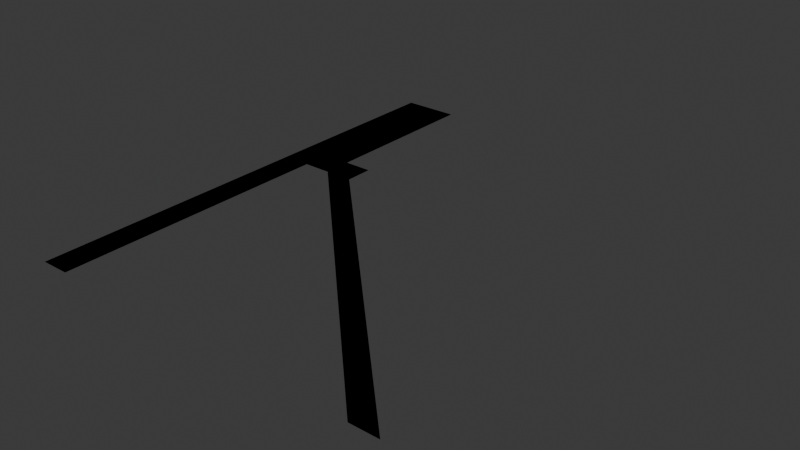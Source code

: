 # Source: cruz_blanca.blend  (saved by Blender 4.2.66; exported with 4.5.12 LTS)
import bpy
from mathutils import Matrix  # noqa: F401  (used for matrix-valued properties, if any)

bpy.ops.wm.read_factory_settings(use_empty=True)
scene = bpy.context.scene
scene.name = 'Scene'

# ---- collections
col_collection = bpy.data.collections.new('Collection'); scene.collection.children.link(col_collection)

# ---- materials (node trees are filled in below, after node groups)
mat_road = bpy.data.materials.new('Road')
mat_road.use_backface_culling = True
mat_sidewalk = bpy.data.materials.new('Sidewalk')
mat_sidewalk.use_backface_culling = True

# ---- material node trees
mat_road.use_nodes = True; mat_road.node_tree.nodes.clear()
_N = mat_road.node_tree.nodes; _L = mat_road.node_tree.links
n0 = _N.new('ShaderNodeBsdfPrincipled'); n0.name = 'Principled BSDF'; n0.location = (10, 300)
n0.inputs[0].default_value = (0.2159, 0.2159, 0.2159, 1.0)
n0.inputs[2].default_value = 1.0
n1 = _N.new('ShaderNodeOutputMaterial'); n1.name = 'Material Output'; n1.location = (300, 300)
_L.new(n0.outputs[0], n1.inputs[0])
n1.is_active_output = True
mat_sidewalk.use_nodes = True; mat_sidewalk.node_tree.nodes.clear()
_N = mat_sidewalk.node_tree.nodes; _L = mat_sidewalk.node_tree.links
n0 = _N.new('ShaderNodeBsdfPrincipled'); n0.name = 'Principled BSDF'; n0.location = (10, 300)
n0.inputs[0].default_value = (0.521, 0.521, 0.521, 1.0)
n0.inputs[2].default_value = 1.0
n1 = _N.new('ShaderNodeOutputMaterial'); n1.name = 'Material Output'; n1.location = (300, 300)
_L.new(n0.outputs[0], n1.inputs[0])
n1.is_active_output = True

# ---- world
world_world = bpy.data.worlds.new('World'); scene.world = world_world
world_world.use_nodes = True; world_world.node_tree.nodes.clear()
_N = world_world.node_tree.nodes; _L = world_world.node_tree.links
n0 = _N.new('ShaderNodeOutputWorld'); n0.name = 'World Output'; n0.location = (300, 300)
n1 = _N.new('ShaderNodeBackground'); n1.name = 'Background'; n1.location = (10, 300)
n1.inputs[0].default_value = (0.05088, 0.05088, 0.05088, 1.0)
_L.new(n1.outputs[0], n0.inputs[0])
n0.is_active_output = True
world_world.color = (0.05088, 0.05088, 0.05088)
world_world.sun_shadow_jitter_overblur = 0.0

# ---- meshes
me_plane = bpy.data.meshes.new('Plane')
me_plane.from_pydata([(-2.0, 44.0, 0.0), (2.0, 40.0, 0.0), (2.0, 44.0, 0.0), (-2.0, 40.0, 0.0), (2.0, 0.0, 0.0), (-2.0, 0.0, 0.0), (6.0, 40.0, 0.0), (6.0, 44.0, 0.0), (-2.0, 60.0, 0.0), (2.0, 60.0, 0.0), (6.0, 60.0, 0.0), (10.0, 40.0, 0.0), (10.0, 44.0, 0.0), (46.0, 0.0, 0.0), (50.0, 0.0, 0.0), (-2.0, 68.0, 0.0), (2.0, 68.0, 0.0), (6.0, 68.0, 0.0)], [], [(4, 1, 3, 5), (3, 1, 2, 0), (2, 1, 6, 7), (2, 7, 10, 9), (0, 2, 9, 8), (7, 6, 11, 12), (11, 6, 13, 14), (9, 10, 17, 16), (8, 9, 16, 15)])
_uv = me_plane.uv_layers.new(name='UVMap')
_uv.uv.foreach_set('vector', [0.5, 0.5, 0.5, 1.0, 0.5, 1.0, 0.5, 0.5, 0.5, 1.0, 0.5, 1.0, 0.5, 1.0, 0.5, 1.0, 0.5, 1.0, 0.5, 1.0, 0.5, 1.0, 0.5, 1.0, 0.5, 1.0, 0.5, 1.0, 0.5, 1.0, 0.5, 1.0, 0.5, 1.0, 0.5, 1.0, 0.5, 1.0, 0.5, 1.0, 0.5, 1.0, 0.5, 1.0, 0.5, 1.0, 0.5, 1.0, 0.5, 1.0, 0.5, 1.0, 0.5, 1.0, 0.5, 1.0, 0.5, 1.0, 0.5, 1.0, 0.5, 1.0, 0.5, 1.0, 0.5, 1.0, 0.5, 1.0, 0.5, 1.0, 0.5, 1.0])
me_plane.materials.append(mat_road)
me_plane.materials.append(mat_sidewalk)
me_plane.update()
me_plane_001 = bpy.data.meshes.new('Plane.001')
me_plane_001.from_pydata([(-2.0, 44.0, 0.0), (2.0, 40.0, 0.0), (2.0, 44.0, 0.0), (-2.0, 40.0, 0.0), (2.0, 0.0, 0.0), (-2.0, 0.0, 0.0), (6.0, 40.0, 0.0), (6.0, 44.0, 0.0), (-2.0, 60.0, 0.0), (2.0, 60.0, 0.0), (6.0, 60.0, 0.0), (10.0, 40.0, 0.0), (10.0, 44.0, 0.0), (46.0, 0.0, 0.0), (50.0, 0.0, 0.0), (-2.0, 68.0, 0.0), (2.0, 68.0, 0.0), (6.0, 68.0, 0.0)], [], [(4, 1, 3, 5), (3, 1, 2, 0), (2, 1, 6, 7), (2, 7, 10, 9), (0, 2, 9, 8), (7, 6, 11, 12), (11, 6, 13, 14), (9, 10, 17, 16), (8, 9, 16, 15)])
_uv = me_plane_001.uv_layers.new(name='UVMap')
_uv.uv.foreach_set('vector', [0.5, 0.5, 0.5, 1.0, 0.5, 1.0, 0.5, 0.5, 0.5, 1.0, 0.5, 1.0, 0.5, 1.0, 0.5, 1.0, 0.5, 1.0, 0.5, 1.0, 0.5, 1.0, 0.5, 1.0, 0.5, 1.0, 0.5, 1.0, 0.5, 1.0, 0.5, 1.0, 0.5, 1.0, 0.5, 1.0, 0.5, 1.0, 0.5, 1.0, 0.5, 1.0, 0.5, 1.0, 0.5, 1.0, 0.5, 1.0, 0.5, 1.0, 0.5, 1.0, 0.5, 1.0, 0.5, 1.0, 0.5, 1.0, 0.5, 1.0, 0.5, 1.0, 0.5, 1.0, 0.5, 1.0, 0.5, 1.0, 0.5, 1.0, 0.5, 1.0])
me_plane_001.materials.append(mat_road)
me_plane_001.materials.append(mat_sidewalk)
me_plane_001.update()

# ---- objects
ob_plane = bpy.data.objects.new('Plane', me_plane)
ob_plane_colonly = bpy.data.objects.new('Plane-colonly', me_plane_001)

# ---- transforms, parenting, visibility, modifiers, constraints
ob_plane.location = (0.0, 0.0, 0.0)
ob_plane_colonly.location = (0.0, 0.0, 0.0)

# ---- collection membership
col_collection.objects.link(ob_plane)
col_collection.objects.link(ob_plane_colonly)

# ---- scene / render settings (as saved in the file)
scene.frame_start = 1; scene.frame_end = 250; scene.frame_set(1)
scene.render.engine = 'BLENDER_EEVEE_NEXT'
bpy.context.view_layer.update()

# ---- added for rendering (the .blend has no active camera and no usable light): camera, sun
cam_auto = bpy.data.cameras.new('AutoCamera')
cam_auto.lens = 50.0
cam_auto.sensor_width = 36.0
cam_auto.clip_end = 1390.0
ob_auto_camera = bpy.data.objects.new('AutoCamera', cam_auto)
scene.collection.objects.link(ob_auto_camera)
ob_auto_camera.location = (103.203, -61.0432, 63.3622)
ob_auto_camera.rotation_euler = (1.09748, -7.21219e-08, 0.694738)
scene.camera = ob_auto_camera
light_auto_sun = bpy.data.lights.new('AutoSun', 'SUN')
light_auto_sun.energy = 3.0
light_auto_sun.angle = 0.0523599
ob_auto_sun = bpy.data.objects.new('AutoSun', light_auto_sun)
scene.collection.objects.link(ob_auto_sun)
ob_auto_sun.rotation_euler = (0.872665, 0.174533, 0.523599)
bpy.context.view_layer.update()
